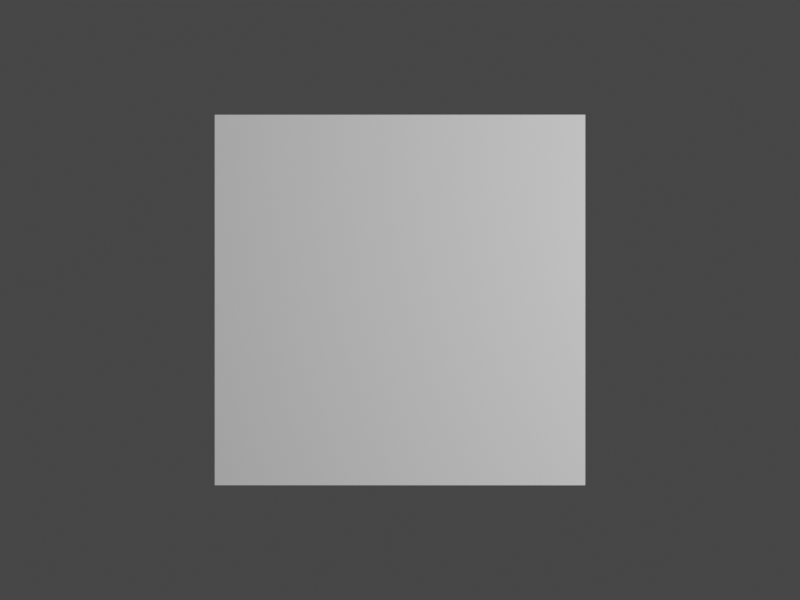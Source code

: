# Source: cam.blend  (saved by Blender 2.83.19; exported with 4.5.12 LTS)
import bpy
from mathutils import Matrix  # noqa: F401  (used for matrix-valued properties, if any)

bpy.ops.wm.read_factory_settings(use_empty=True)
scene = bpy.context.scene
scene.name = 'Scene'

# ---- collections
col_collection = bpy.data.collections.new('Collection'); scene.collection.children.link(col_collection)

# ---- materials (node trees are filled in below, after node groups)
mat_material = bpy.data.materials.new('Material')
mat_material.alpha_threshold = 0.0
mat_material.use_transparent_shadow = False
mat_material.line_color = (0.0, 0.0, 0.0, 1.0)

# ---- material node trees
mat_material.use_nodes = True; mat_material.node_tree.nodes.clear()
_N = mat_material.node_tree.nodes; _L = mat_material.node_tree.links
n0 = _N.new('ShaderNodeOutputMaterial'); n0.name = 'Material Output'; n0.location = (300, 300)
n1 = _N.new('ShaderNodeBsdfPrincipled'); n1.name = 'Principled BSDF'; n1.location = (10, 300)
n1.distribution = 'GGX'
n1.subsurface_method = 'BURLEY'
n1.inputs[0].default_value = (1.0, 1.0, 1.0, 1.0)
n1.inputs[2].default_value = 0.4
n1.inputs[3].default_value = 1.45
n1.inputs[27].default_value = (0.0, 0.0, 0.0, 1.0)
n1.inputs[28].default_value = 1.0
_L.new(n1.outputs[0], n0.inputs[0])
n0.is_active_output = True

# ---- world
world_world = bpy.data.worlds.new('World'); scene.world = world_world
world_world.use_nodes = True; world_world.node_tree.nodes.clear()
_N = world_world.node_tree.nodes; _L = world_world.node_tree.links
n0 = _N.new('ShaderNodeOutputWorld'); n0.name = 'World Output'; n0.location = (300, 300)
n1 = _N.new('ShaderNodeBackground'); n1.name = 'Background'; n1.location = (10, 300)
n1.inputs[0].default_value = (0.05088, 0.05088, 0.05088, 1.0)
_L.new(n1.outputs[0], n0.inputs[0])
n0.is_active_output = True
world_world.color = (0.05088, 0.05088, 0.05088)
world_world.use_sun_shadow = False
world_world.sun_shadow_jitter_overblur = 0.0

# ---- cameras
cam_camera = bpy.data.cameras.new('Camera')
cam_camera.type = 'ORTHO'
cam_camera.clip_start = 1.0
cam_camera.clip_end = 10.0
cam_camera.ortho_scale = 4.0
cam_camera_001 = bpy.data.cameras.new('Camera.001')
cam_camera_001.clip_start = 1.0
cam_camera_001.clip_end = 10.0
cam_camera_001.ortho_scale = 4.0

# ---- lights
light_light = bpy.data.lights.new('Light', 'POINT')
light_light.transmission_factor = 0.0
light_light.energy = 1000.0
light_light.shadow_soft_size = 0.1
light_light.shadow_maximum_resolution = 0.006
light_light.use_absolute_resolution = True

# ---- meshes
me_cube = bpy.data.meshes.new('Cube')
me_cube.from_pydata([(1.0, 1.0, 1.0), (1.0, 1.0, -1.0), (1.0, -1.0, 1.0), (1.0, -1.0, -1.0), (-1.0, 1.0, 1.0), (-1.0, 1.0, -1.0), (-1.0, -1.0, 1.0), (-1.0, -1.0, -1.0)], [], [(0, 4, 6, 2), (3, 2, 6, 7), (7, 6, 4, 5), (5, 1, 3, 7), (1, 0, 2, 3), (5, 4, 0, 1)])
_uv = me_cube.uv_layers.new(name='UVMap')
_uv.uv.foreach_set('vector', [0.625, 0.5, 0.875, 0.5, 0.875, 0.75, 0.625, 0.75, 0.375, 0.75, 0.625, 0.75, 0.625, 1.0, 0.375, 1.0, 0.375, 0.0, 0.625, 0.0, 0.625, 0.25, 0.375, 0.25, 0.125, 0.5, 0.375, 0.5, 0.375, 0.75, 0.125, 0.75, 0.375, 0.5, 0.625, 0.5, 0.625, 0.75, 0.375, 0.75, 0.375, 0.25, 0.625, 0.25, 0.625, 0.5, 0.375, 0.5])
me_cube.materials.append(mat_material)
me_cube.use_remesh_preserve_volume = False
me_cube.use_remesh_preserve_attributes = False
me_cube.use_mirror_vertex_groups = False
me_cube.update()

# ---- objects
ob_cube = bpy.data.objects.new('Cube', me_cube)
ob_light = bpy.data.objects.new('Light', light_light)
ob_camortho = bpy.data.objects.new('CamOrtho', cam_camera)
ob_camproj = bpy.data.objects.new('CamProj', cam_camera_001)

# ---- transforms, parenting, visibility, modifiers, constraints
ob_cube.location = (0.0, 0.0, 0.0)
ob_cube.lock_rotations_4d = False
ob_cube.empty_display_type = 'ARROWS'
ob_cube.lineart.crease_threshold = 0.0
ob_light.location = (4.076, 1.005, 5.904)
ob_light.rotation_euler = (0.6503, 0.05522, 1.866)
ob_light.lock_rotations_4d = False
ob_light.empty_display_type = 'ARROWS'
ob_light.color = (0.0, 0.0, 0.0, 0.0)
ob_light.lineart.crease_threshold = 0.0
ob_camortho.location = (0.0, 0.0, 7.0)
ob_camortho.lock_rotations_4d = False
ob_camortho.empty_display_type = 'ARROWS'
ob_camortho.color = (0.0, 0.0, 0.0, 0.0)
ob_camortho.display_type = 'WIRE'
ob_camortho.lineart.crease_threshold = 0.0
ob_camproj.location = (0.0, 0.0, 7.0)
ob_camproj.lock_rotations_4d = False
ob_camproj.empty_display_type = 'ARROWS'
ob_camproj.color = (0.0, 0.0, 0.0, 0.0)
ob_camproj.display_type = 'WIRE'
ob_camproj.lineart.crease_threshold = 0.0

# ---- collection membership
col_collection.objects.link(ob_cube)
col_collection.objects.link(ob_light)
col_collection.objects.link(ob_camortho)
col_collection.objects.link(ob_camproj)

# ---- scene / render settings (as saved in the file)
scene.camera = ob_camproj
scene.frame_start = 1; scene.frame_end = 250; scene.frame_set(0)
scene.render.engine = 'BLENDER_EEVEE_NEXT'
scene.render.resolution_x = 640
scene.render.resolution_y = 480
scene.cycles.use_denoising = False
scene.cycles.samples = 128
scene.cycles.sampling_pattern = 'TABULATED_SOBOL'
scene.cycles.use_adaptive_sampling = False
scene.cycles.use_light_tree = False
scene.view_settings.view_transform = 'Filmic'
bpy.context.view_layer.update()
